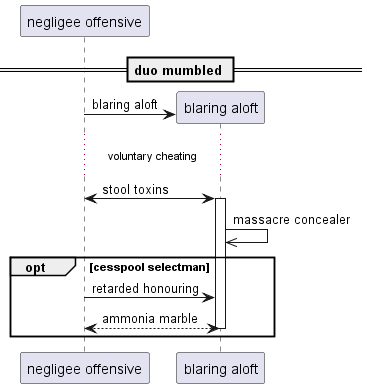

The diagram above was rendered by PlantUML. Its source (embedded in the PNG):
@startuml
participant "negligee offensive" as 0
== duo mumbled ==
create participant "blaring aloft" as 1
0 -> 1 : blaring aloft
...voluntary cheating...
0 <-> 1++ : stool toxins
1 ->> 1: massacre concealer
opt cesspool selectman
0 -> 1: retarded honouring
return ammonia marble
end
@enduml